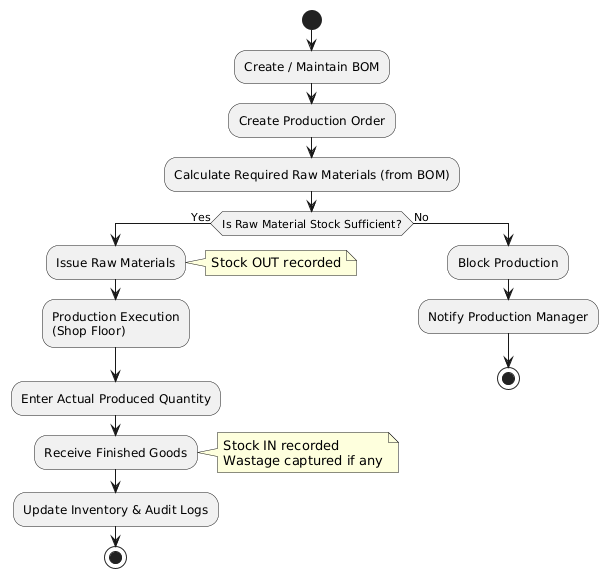

The diagram above was rendered by PlantUML. Its source (embedded in the PNG):
@startuml
start

:Create / Maintain BOM;

:Create Production Order;

:Calculate Required Raw Materials (from BOM);

if (Is Raw Material Stock Sufficient?) then (Yes)
  :Issue Raw Materials;
  note right
    Stock OUT recorded
  end note

  :Production Execution
  (Shop Floor);

  :Enter Actual Produced Quantity;

  :Receive Finished Goods;
  note right
    Stock IN recorded
    Wastage captured if any
  end note

  :Update Inventory & Audit Logs;
  stop
else (No)
  :Block Production;
  :Notify Production Manager;
  stop
endif
@enduml